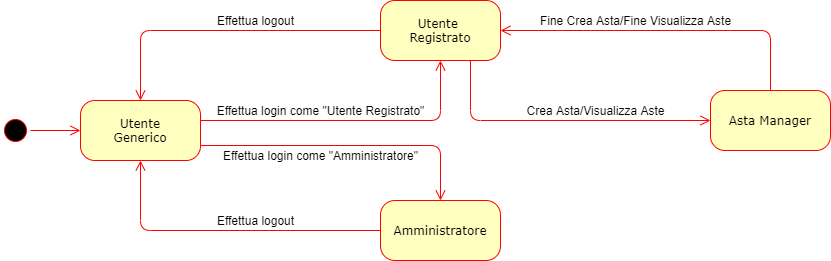

The diagram above was exported from draw.io. Its source (the exported page's mxGraphModel, read from the mxfile embedded in the PNG):
<mxGraphModel dx="1108" dy="433" grid="1" gridSize="10" guides="1" tooltips="1" connect="1" arrows="1" fold="1" page="1" pageScale="1" pageWidth="1100" pageHeight="850" background="#ffffff" math="0" shadow="0">
  <root>
    <mxCell id="0" />
    <mxCell id="1" parent="0" />
    <mxCell id="gG98pWW3sLT_GqZaerR0-34" value="" style="ellipse;html=1;shape=startState;fillColor=#000000;strokeColor=#ff0000;rounded=1;shadow=0;comic=0;labelBackgroundColor=none;fontFamily=Verdana;fontSize=12;fontColor=#000000;align=center;direction=south;" vertex="1" parent="1">
      <mxGeometry x="130" y="165" width="30" height="30" as="geometry" />
    </mxCell>
    <mxCell id="gG98pWW3sLT_GqZaerR0-35" value="Utente &lt;br&gt;Registrato" style="rounded=1;whiteSpace=wrap;html=1;arcSize=24;fillColor=#ffffc0;strokeColor=#ff0000;shadow=0;comic=0;labelBackgroundColor=none;fontFamily=Verdana;fontSize=12;fontColor=#000000;align=center;" vertex="1" parent="1">
      <mxGeometry x="510" y="50" width="120" height="60" as="geometry" />
    </mxCell>
    <mxCell id="gG98pWW3sLT_GqZaerR0-36" value="Utente&lt;br&gt;Generico" style="rounded=1;whiteSpace=wrap;html=1;arcSize=24;fillColor=#ffffc0;strokeColor=#ff0000;shadow=0;comic=0;labelBackgroundColor=none;fontFamily=Verdana;fontSize=12;fontColor=#000000;align=center;" vertex="1" parent="1">
      <mxGeometry x="210" y="150" width="120" height="60" as="geometry" />
    </mxCell>
    <mxCell id="gG98pWW3sLT_GqZaerR0-37" style="edgeStyle=orthogonalEdgeStyle;html=1;labelBackgroundColor=none;endArrow=open;endSize=8;strokeColor=#ff0000;fontFamily=Verdana;fontSize=12;align=left;" edge="1" source="gG98pWW3sLT_GqZaerR0-34" target="gG98pWW3sLT_GqZaerR0-36" parent="1">
      <mxGeometry relative="1" as="geometry" />
    </mxCell>
    <mxCell id="gG98pWW3sLT_GqZaerR0-38" value="Amministratore" style="rounded=1;whiteSpace=wrap;html=1;arcSize=24;fillColor=#ffffc0;strokeColor=#ff0000;shadow=0;comic=0;labelBackgroundColor=none;fontFamily=Verdana;fontSize=12;fontColor=#000000;align=center;" vertex="1" parent="1">
      <mxGeometry x="510" y="250" width="120" height="60" as="geometry" />
    </mxCell>
    <mxCell id="gG98pWW3sLT_GqZaerR0-39" style="edgeStyle=orthogonalEdgeStyle;html=1;labelBackgroundColor=none;endArrow=open;endSize=8;strokeColor=#ff0000;fontFamily=Verdana;fontSize=12;align=left;exitX=1;exitY=0.75;exitDx=0;exitDy=0;" edge="1" source="gG98pWW3sLT_GqZaerR0-36" parent="1">
      <mxGeometry relative="1" as="geometry">
        <mxPoint x="360" y="195" as="sourcePoint" />
        <mxPoint x="570" y="250" as="targetPoint" />
        <Array as="points">
          <mxPoint x="570" y="195" />
          <mxPoint x="570" y="250" />
        </Array>
      </mxGeometry>
    </mxCell>
    <mxCell id="gG98pWW3sLT_GqZaerR0-40" style="edgeStyle=orthogonalEdgeStyle;html=1;labelBackgroundColor=none;endArrow=open;endSize=8;strokeColor=#ff0000;fontFamily=Verdana;fontSize=12;align=left;" edge="1" parent="1">
      <mxGeometry relative="1" as="geometry">
        <mxPoint x="330" y="170" as="sourcePoint" />
        <mxPoint x="570" y="110" as="targetPoint" />
        <Array as="points">
          <mxPoint x="570" y="170" />
          <mxPoint x="570" y="110" />
        </Array>
      </mxGeometry>
    </mxCell>
    <mxCell id="gG98pWW3sLT_GqZaerR0-41" style="edgeStyle=orthogonalEdgeStyle;html=1;labelBackgroundColor=none;endArrow=open;endSize=8;strokeColor=#ff0000;fontFamily=Verdana;fontSize=12;align=left;exitX=0;exitY=0.5;exitDx=0;exitDy=0;" edge="1" source="gG98pWW3sLT_GqZaerR0-35" parent="1">
      <mxGeometry relative="1" as="geometry">
        <mxPoint x="410" y="40" as="sourcePoint" />
        <mxPoint x="270" y="150" as="targetPoint" />
        <Array as="points">
          <mxPoint x="270" y="80" />
        </Array>
      </mxGeometry>
    </mxCell>
    <mxCell id="gG98pWW3sLT_GqZaerR0-42" style="edgeStyle=orthogonalEdgeStyle;html=1;labelBackgroundColor=none;endArrow=open;endSize=8;strokeColor=#ff0000;fontFamily=Verdana;fontSize=12;align=left;exitX=0;exitY=0.5;exitDx=0;exitDy=0;entryX=0.5;entryY=1;entryDx=0;entryDy=0;" edge="1" source="gG98pWW3sLT_GqZaerR0-38" target="gG98pWW3sLT_GqZaerR0-36" parent="1">
      <mxGeometry relative="1" as="geometry">
        <mxPoint x="450" y="280" as="sourcePoint" />
        <mxPoint x="270" y="350" as="targetPoint" />
        <Array as="points">
          <mxPoint x="270" y="280" />
        </Array>
      </mxGeometry>
    </mxCell>
    <mxCell id="gG98pWW3sLT_GqZaerR0-43" value="Effettua login come &quot;Utente Registrato&quot;" style="text;html=1;align=center;verticalAlign=middle;resizable=0;points=[];autosize=1;" vertex="1" parent="1">
      <mxGeometry x="340" y="150" width="220" height="20" as="geometry" />
    </mxCell>
    <mxCell id="gG98pWW3sLT_GqZaerR0-44" value="Effettua login come &quot;Amministratore&quot;" style="text;html=1;align=center;verticalAlign=middle;resizable=0;points=[];autosize=1;" vertex="1" parent="1">
      <mxGeometry x="345" y="195" width="210" height="20" as="geometry" />
    </mxCell>
    <mxCell id="gG98pWW3sLT_GqZaerR0-45" value="Effettua logout" style="text;html=1;align=center;verticalAlign=middle;resizable=0;points=[];autosize=1;" vertex="1" parent="1">
      <mxGeometry x="340" y="60" width="90" height="20" as="geometry" />
    </mxCell>
    <mxCell id="gG98pWW3sLT_GqZaerR0-46" value="Effettua logout" style="text;html=1;align=center;verticalAlign=middle;resizable=0;points=[];autosize=1;" vertex="1" parent="1">
      <mxGeometry x="340" y="260" width="90" height="20" as="geometry" />
    </mxCell>
    <mxCell id="gG98pWW3sLT_GqZaerR0-47" value="Asta Manager" style="rounded=1;whiteSpace=wrap;html=1;arcSize=24;fillColor=#ffffc0;strokeColor=#ff0000;shadow=0;comic=0;labelBackgroundColor=none;fontFamily=Verdana;fontSize=12;fontColor=#000000;align=center;" vertex="1" parent="1">
      <mxGeometry x="840" y="140" width="120" height="60" as="geometry" />
    </mxCell>
    <mxCell id="gG98pWW3sLT_GqZaerR0-48" style="edgeStyle=orthogonalEdgeStyle;html=1;labelBackgroundColor=none;endArrow=open;endSize=8;strokeColor=#ff0000;fontFamily=Verdana;fontSize=12;align=left;exitX=0.5;exitY=0;exitDx=0;exitDy=0;entryX=1;entryY=0.5;entryDx=0;entryDy=0;" edge="1" parent="1" source="gG98pWW3sLT_GqZaerR0-47" target="gG98pWW3sLT_GqZaerR0-35">
      <mxGeometry relative="1" as="geometry">
        <mxPoint x="900" y="70" as="sourcePoint" />
        <mxPoint x="660" y="140" as="targetPoint" />
        <Array as="points">
          <mxPoint x="900" y="80" />
        </Array>
      </mxGeometry>
    </mxCell>
    <mxCell id="gG98pWW3sLT_GqZaerR0-50" style="edgeStyle=orthogonalEdgeStyle;html=1;labelBackgroundColor=none;endArrow=open;endSize=8;strokeColor=#ff0000;fontFamily=Verdana;fontSize=12;align=left;exitX=1;exitY=0.75;exitDx=0;exitDy=0;entryX=0;entryY=0.5;entryDx=0;entryDy=0;" edge="1" parent="1" target="gG98pWW3sLT_GqZaerR0-47">
      <mxGeometry relative="1" as="geometry">
        <mxPoint x="600" y="110" as="sourcePoint" />
        <mxPoint x="790" y="170" as="targetPoint" />
        <Array as="points">
          <mxPoint x="600" y="170" />
        </Array>
      </mxGeometry>
    </mxCell>
    <mxCell id="gG98pWW3sLT_GqZaerR0-52" value="Crea Asta/Visualizza Aste" style="text;html=1;align=center;verticalAlign=middle;resizable=0;points=[];autosize=1;" vertex="1" parent="1">
      <mxGeometry x="650" y="150" width="150" height="20" as="geometry" />
    </mxCell>
    <mxCell id="gG98pWW3sLT_GqZaerR0-53" value="Fine Crea Asta/Fine Visualizza Aste" style="text;html=1;align=center;verticalAlign=middle;resizable=0;points=[];autosize=1;" vertex="1" parent="1">
      <mxGeometry x="660" y="60" width="210" height="20" as="geometry" />
    </mxCell>
  </root>
</mxGraphModel>